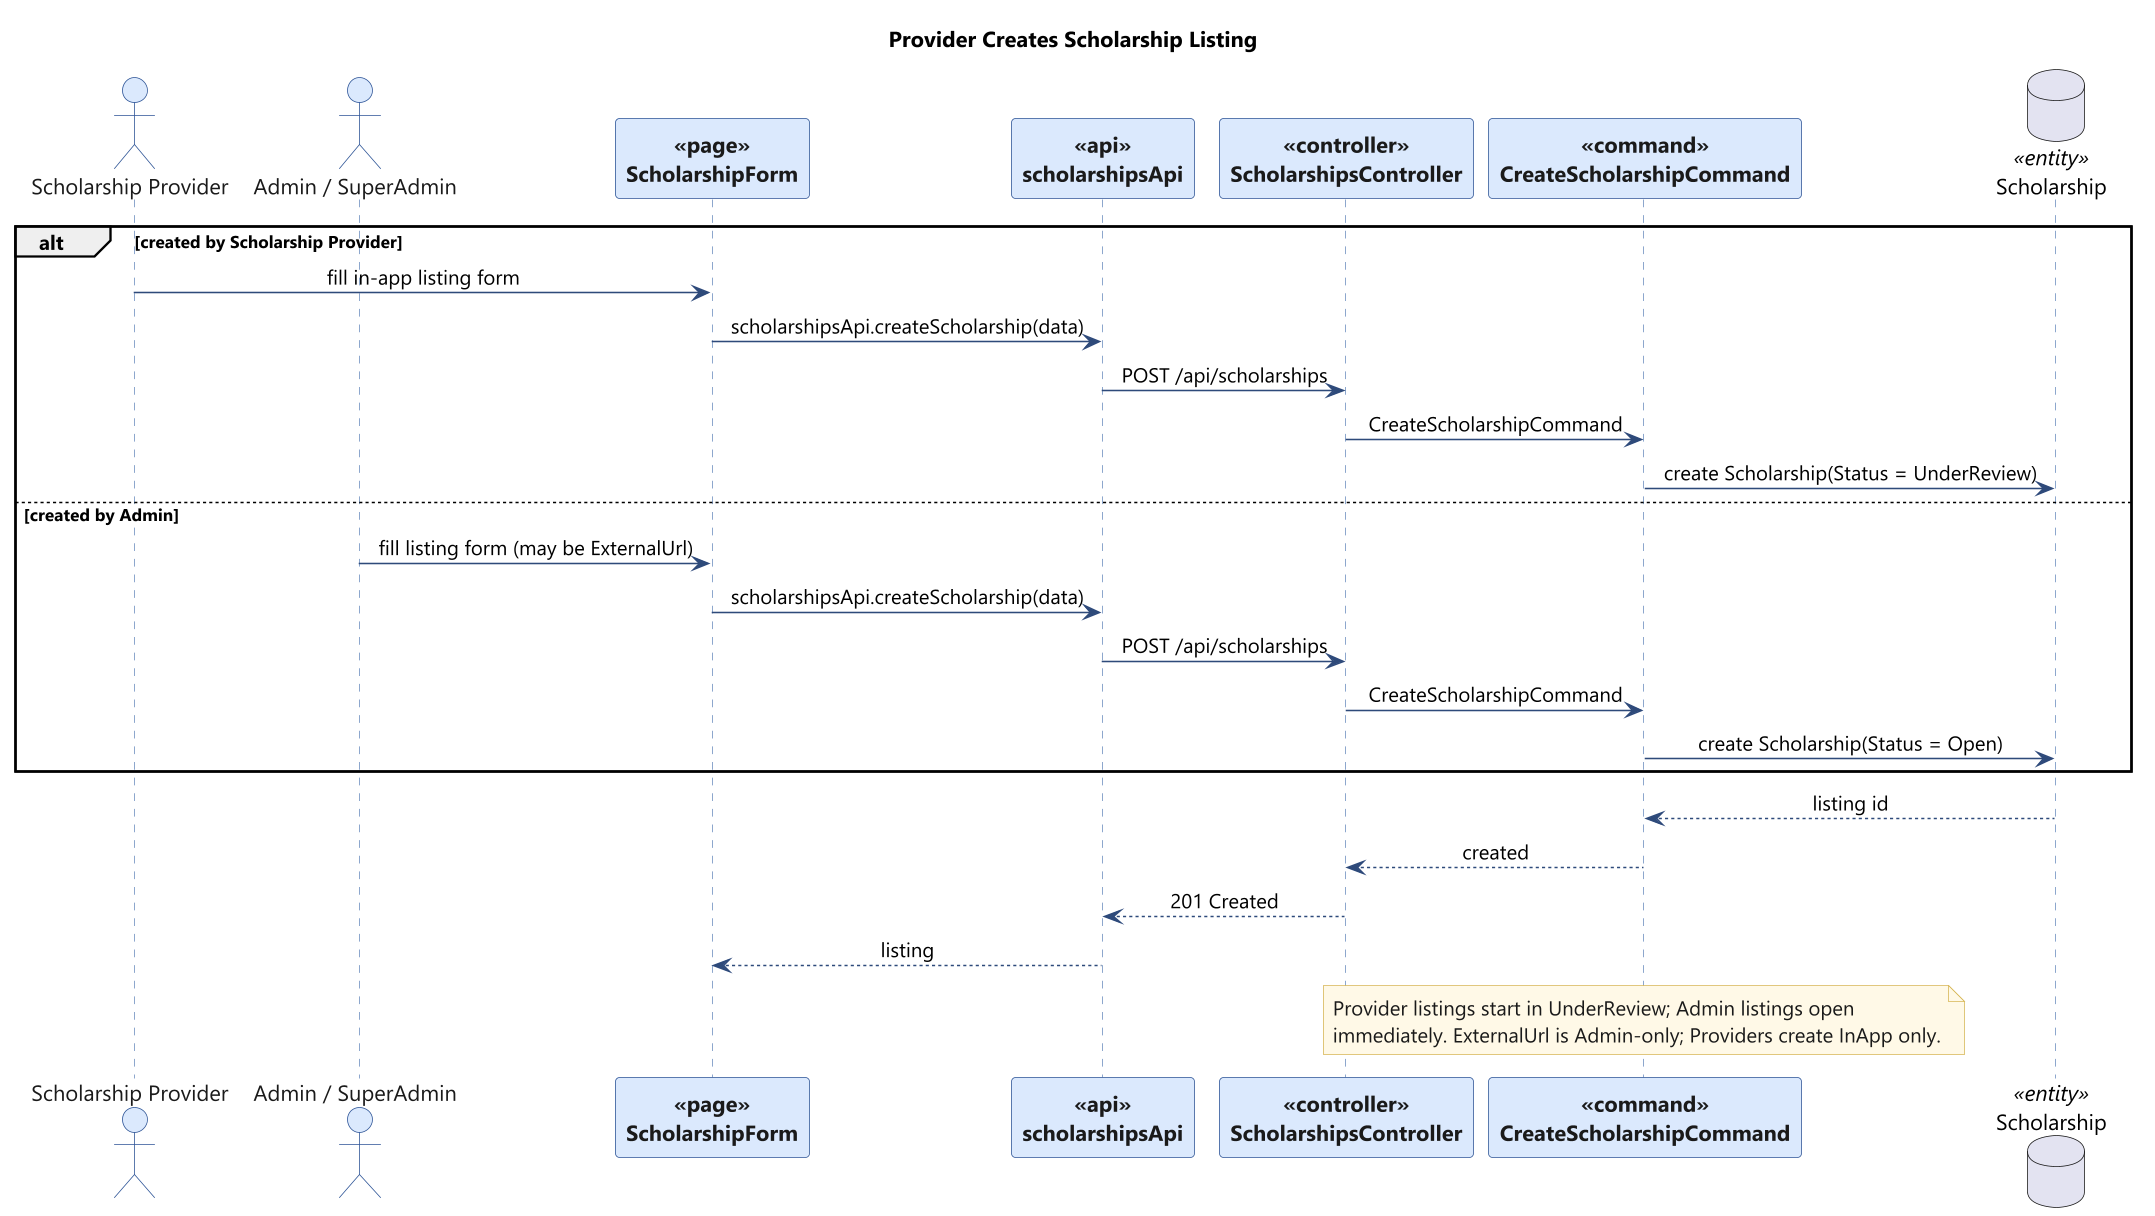

The diagram above was rendered by PlantUML. Its source (embedded in the PNG):
@startuml
skinparam backgroundColor #FFFFFF
skinparam shadowing false
skinparam defaultFontName "Segoe UI"
skinparam dpi 150
skinparam maxMessageSize 240
skinparam sequenceMessageAlign center
skinparam sequence {
  ArrowColor #2E4A7B
  LifeLineBorderColor #6C8EBF
  LifeLineBackgroundColor #EAF1FB
  ParticipantBorderColor #2E5496
  ParticipantBackgroundColor #DAE8FC
  ParticipantFontColor #1A1A1A
  ParticipantFontStyle bold
  ActorBorderColor #2E5496
  ActorBackgroundColor #DAE8FC
  ActorFontColor #1A1A1A
}
skinparam note {
  BackgroundColor #FFF9E6
  BorderColor #D6B656
  FontColor #1A1A1A
}
title Provider Creates Scholarship Listing

actor "Scholarship Provider" as SP
actor "Admin / SuperAdmin" as AD
participant "ScholarshipForm" as PAGE <<page>>
participant "scholarshipsApi" as API <<api>>
participant "ScholarshipsController" as CTRL <<controller>>
participant "CreateScholarshipCommand" as CMD <<command>>
database "Scholarship" as DB <<entity>>
alt created by Scholarship Provider
  SP -> PAGE : fill in-app listing form
  PAGE -> API : scholarshipsApi.createScholarship(data)
  API -> CTRL : POST /api/scholarships
  CTRL -> CMD : CreateScholarshipCommand
  CMD -> DB : create Scholarship(Status = UnderReview)
else created by Admin
  AD -> PAGE : fill listing form (may be ExternalUrl)
  PAGE -> API : scholarshipsApi.createScholarship(data)
  API -> CTRL : POST /api/scholarships
  CTRL -> CMD : CreateScholarshipCommand
  CMD -> DB : create Scholarship(Status = Open)
end
DB --> CMD : listing id
CMD --> CTRL : created
CTRL --> API : 201 Created
API --> PAGE : listing
note over CMD : Provider listings start in UnderReview; Admin listings open\nimmediately. ExternalUrl is Admin-only; Providers create InApp only.

@enduml